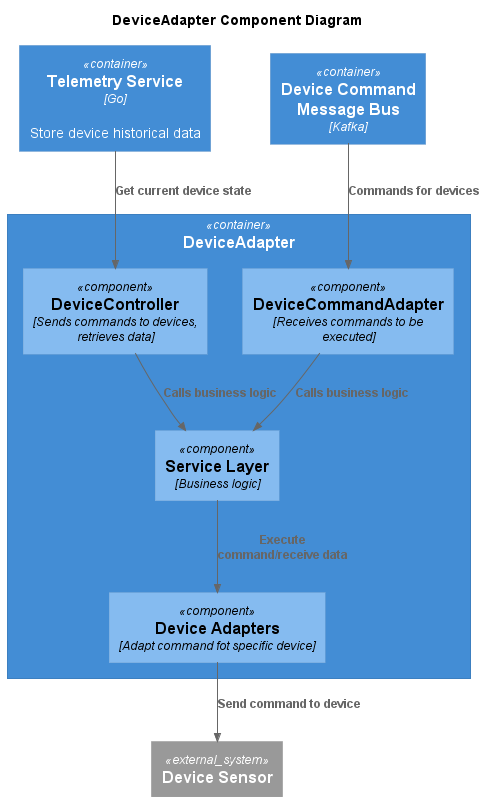

The diagram above was rendered by PlantUML. Its source (embedded in the PNG):
@startuml DeviceAdapter Component
title DeviceAdapter Component Diagram

top to bottom direction

!includeurl https://raw.githubusercontent.com/RicardoNiepel/C4-PlantUML/master/C4_Component.puml


Container(telemetryService, "Telemetry Service", "Go", "Store device historical data")
Container(deviceCommandsQueue, "Device Command Message Bus", "Kafka")
System_Ext(deviceSensor, "Device Sensor")


Container(deviceAdapter, "DeviceAdapter") {
  Component(DeviceController, "DeviceController", "Sends commands to devices, retrieves data")
  Component(DeviceCommandAdapter, "DeviceCommandAdapter", "Receives commands to be executed")
  Component(ServiceLayer, "Service Layer", "Business logic")
  Component(DeviceAdapter, "Device Adapters", "Adapt command fot specific device")
}


Rel(telemetryService, DeviceController, "Get current device state")
Rel(deviceCommandsQueue, DeviceCommandAdapter, "Commands for devices")
Rel(DeviceAdapter, deviceSensor, "Send command to device")


Rel(DeviceController, ServiceLayer,"Calls business logic")
Rel(DeviceCommandAdapter, ServiceLayer,"Calls business logic")

Rel(ServiceLayer,DeviceAdapter,"Execute command/receive data")


@enduml